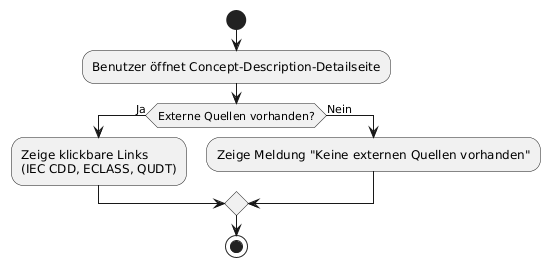

The diagram above was rendered by PlantUML. Its source (embedded in the PNG):
@startuml
|Web-Oberfläche|
start
:Benutzer öffnet Concept-Description-Detailseite;
if (Externe Quellen vorhanden?) then (Ja)
  :Zeige klickbare Links\n(IEC CDD, ECLASS, QUDT);
else (Nein)
  :Zeige Meldung "Keine externen Quellen vorhanden";
endif
stop
@enduml